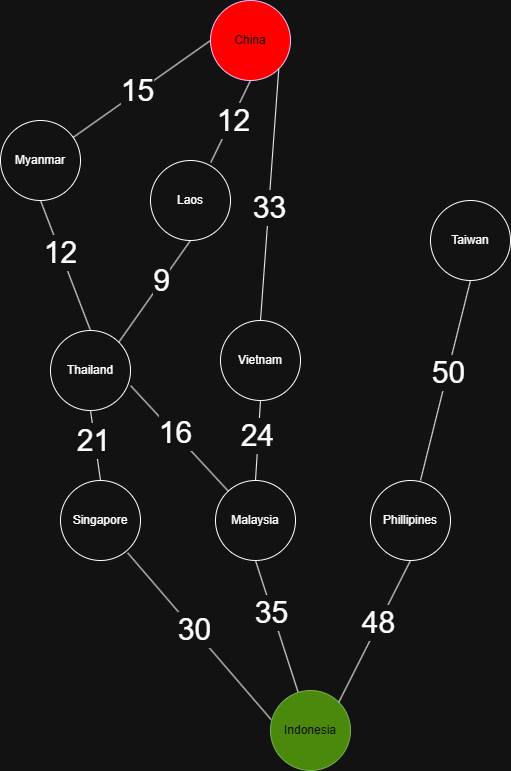

The diagram above was exported from draw.io. Its source (the exported page's mxGraphModel, read from the mxfile embedded in the PNG):
<mxGraphModel dx="1426" dy="1877" grid="1" gridSize="10" guides="1" tooltips="1" connect="1" arrows="1" fold="1" page="1" pageScale="1" pageWidth="850" pageHeight="1100" math="0" shadow="0">
  <root>
    <mxCell id="0" />
    <mxCell id="1" parent="0" />
    <mxCell id="38JqV1ekKritDxjPKcde-12" style="rounded=0;orthogonalLoop=1;jettySize=auto;html=1;entryX=0.5;entryY=1;entryDx=0;entryDy=0;endArrow=none;endFill=0;" edge="1" parent="1" source="38JqV1ekKritDxjPKcde-1" target="38JqV1ekKritDxjPKcde-3">
      <mxGeometry relative="1" as="geometry" />
    </mxCell>
    <mxCell id="38JqV1ekKritDxjPKcde-34" value="35" style="edgeLabel;html=1;align=center;verticalAlign=middle;resizable=0;points=[];fontSize=30;" vertex="1" connectable="0" parent="38JqV1ekKritDxjPKcde-12">
      <mxGeometry x="0.2336" y="1" relative="1" as="geometry">
        <mxPoint y="1" as="offset" />
      </mxGeometry>
    </mxCell>
    <mxCell id="38JqV1ekKritDxjPKcde-1" value="Indonesia" style="ellipse;whiteSpace=wrap;html=1;aspect=fixed;fillColor=#60a917;fontColor=#ffffff;strokeColor=#2D7600;" vertex="1" parent="1">
      <mxGeometry x="440" y="640" width="80" height="80" as="geometry" />
    </mxCell>
    <mxCell id="38JqV1ekKritDxjPKcde-2" value="Singapore" style="ellipse;whiteSpace=wrap;html=1;aspect=fixed;" vertex="1" parent="1">
      <mxGeometry x="230" y="430" width="80" height="80" as="geometry" />
    </mxCell>
    <mxCell id="38JqV1ekKritDxjPKcde-3" value="Malaysia" style="ellipse;whiteSpace=wrap;html=1;aspect=fixed;" vertex="1" parent="1">
      <mxGeometry x="385" y="430" width="80" height="80" as="geometry" />
    </mxCell>
    <mxCell id="38JqV1ekKritDxjPKcde-4" value="Phillipines" style="ellipse;whiteSpace=wrap;html=1;aspect=fixed;" vertex="1" parent="1">
      <mxGeometry x="540" y="430" width="80" height="80" as="geometry" />
    </mxCell>
    <mxCell id="38JqV1ekKritDxjPKcde-5" value="Thailand" style="ellipse;whiteSpace=wrap;html=1;aspect=fixed;" vertex="1" parent="1">
      <mxGeometry x="220" y="280" width="80" height="80" as="geometry" />
    </mxCell>
    <mxCell id="38JqV1ekKritDxjPKcde-6" value="Vietnam" style="ellipse;whiteSpace=wrap;html=1;aspect=fixed;" vertex="1" parent="1">
      <mxGeometry x="390" y="270" width="80" height="80" as="geometry" />
    </mxCell>
    <mxCell id="38JqV1ekKritDxjPKcde-7" value="Taiwan" style="ellipse;whiteSpace=wrap;html=1;aspect=fixed;" vertex="1" parent="1">
      <mxGeometry x="600" y="150" width="80" height="80" as="geometry" />
    </mxCell>
    <mxCell id="38JqV1ekKritDxjPKcde-8" value="China" style="ellipse;whiteSpace=wrap;html=1;aspect=fixed;fillColor=light-dark(#6A00FF,#FF0000);fontColor=#ffffff;strokeColor=#3700CC;" vertex="1" parent="1">
      <mxGeometry x="380" y="-50" width="80" height="80" as="geometry" />
    </mxCell>
    <mxCell id="38JqV1ekKritDxjPKcde-10" value="Myanmar" style="ellipse;whiteSpace=wrap;html=1;aspect=fixed;" vertex="1" parent="1">
      <mxGeometry x="170" y="70" width="80" height="80" as="geometry" />
    </mxCell>
    <mxCell id="38JqV1ekKritDxjPKcde-11" value="Laos" style="ellipse;whiteSpace=wrap;html=1;aspect=fixed;" vertex="1" parent="1">
      <mxGeometry x="320" y="110" width="80" height="80" as="geometry" />
    </mxCell>
    <mxCell id="38JqV1ekKritDxjPKcde-14" style="rounded=0;orthogonalLoop=1;jettySize=auto;html=1;entryX=0.84;entryY=0.905;entryDx=0;entryDy=0;endArrow=none;endFill=0;exitX=0.007;exitY=0.363;exitDx=0;exitDy=0;exitPerimeter=0;entryPerimeter=0;" edge="1" parent="1" source="38JqV1ekKritDxjPKcde-1" target="38JqV1ekKritDxjPKcde-2">
      <mxGeometry relative="1" as="geometry">
        <mxPoint x="390" y="662" as="sourcePoint" />
        <mxPoint x="347" y="530" as="targetPoint" />
      </mxGeometry>
    </mxCell>
    <mxCell id="38JqV1ekKritDxjPKcde-33" value="&lt;font style=&quot;font-size: 30px;&quot;&gt;30&lt;/font&gt;" style="edgeLabel;html=1;align=center;verticalAlign=middle;resizable=0;points=[];" vertex="1" connectable="0" parent="38JqV1ekKritDxjPKcde-14">
      <mxGeometry x="0.0822" y="-1" relative="1" as="geometry">
        <mxPoint as="offset" />
      </mxGeometry>
    </mxCell>
    <mxCell id="38JqV1ekKritDxjPKcde-15" style="rounded=0;orthogonalLoop=1;jettySize=auto;html=1;entryX=0.5;entryY=1;entryDx=0;entryDy=0;endArrow=none;endFill=0;exitX=1;exitY=0;exitDx=0;exitDy=0;" edge="1" parent="1" source="38JqV1ekKritDxjPKcde-1" target="38JqV1ekKritDxjPKcde-4">
      <mxGeometry relative="1" as="geometry">
        <mxPoint x="563" y="682" as="sourcePoint" />
        <mxPoint x="520" y="550" as="targetPoint" />
      </mxGeometry>
    </mxCell>
    <mxCell id="38JqV1ekKritDxjPKcde-42" value="&lt;font style=&quot;font-size: 30px;&quot;&gt;48&lt;/font&gt;" style="edgeLabel;html=1;align=center;verticalAlign=middle;resizable=0;points=[];" vertex="1" connectable="0" parent="38JqV1ekKritDxjPKcde-15">
      <mxGeometry x="0.1215" y="1" relative="1" as="geometry">
        <mxPoint as="offset" />
      </mxGeometry>
    </mxCell>
    <mxCell id="38JqV1ekKritDxjPKcde-17" style="rounded=0;orthogonalLoop=1;jettySize=auto;html=1;endArrow=none;endFill=0;exitX=0.625;exitY=0;exitDx=0;exitDy=0;exitPerimeter=0;entryX=0.5;entryY=1;entryDx=0;entryDy=0;" edge="1" parent="1" source="38JqV1ekKritDxjPKcde-4" target="38JqV1ekKritDxjPKcde-7">
      <mxGeometry relative="1" as="geometry">
        <mxPoint x="570" y="372" as="sourcePoint" />
        <mxPoint x="640" y="280" as="targetPoint" />
      </mxGeometry>
    </mxCell>
    <mxCell id="38JqV1ekKritDxjPKcde-41" value="&lt;font style=&quot;font-size: 30px;&quot;&gt;50&lt;/font&gt;" style="edgeLabel;html=1;align=center;verticalAlign=middle;resizable=0;points=[];" vertex="1" connectable="0" parent="38JqV1ekKritDxjPKcde-17">
      <mxGeometry x="0.0894" relative="1" as="geometry">
        <mxPoint as="offset" />
      </mxGeometry>
    </mxCell>
    <mxCell id="38JqV1ekKritDxjPKcde-18" style="rounded=0;orthogonalLoop=1;jettySize=auto;html=1;endArrow=none;endFill=0;exitX=0.5;exitY=0;exitDx=0;exitDy=0;entryX=0.5;entryY=1;entryDx=0;entryDy=0;" edge="1" parent="1" source="38JqV1ekKritDxjPKcde-3" target="38JqV1ekKritDxjPKcde-6">
      <mxGeometry relative="1" as="geometry">
        <mxPoint x="610" y="520" as="sourcePoint" />
        <mxPoint x="660" y="320" as="targetPoint" />
      </mxGeometry>
    </mxCell>
    <mxCell id="38JqV1ekKritDxjPKcde-38" value="&lt;font style=&quot;font-size: 30px;&quot;&gt;24&lt;/font&gt;" style="edgeLabel;html=1;align=center;verticalAlign=middle;resizable=0;points=[];" vertex="1" connectable="0" parent="38JqV1ekKritDxjPKcde-18">
      <mxGeometry x="0.1486" y="1" relative="1" as="geometry">
        <mxPoint as="offset" />
      </mxGeometry>
    </mxCell>
    <mxCell id="38JqV1ekKritDxjPKcde-19" style="rounded=0;orthogonalLoop=1;jettySize=auto;html=1;endArrow=none;endFill=0;entryX=1.004;entryY=0.692;entryDx=0;entryDy=0;entryPerimeter=0;" edge="1" parent="1" source="38JqV1ekKritDxjPKcde-3" target="38JqV1ekKritDxjPKcde-5">
      <mxGeometry relative="1" as="geometry">
        <mxPoint x="460" y="460" as="sourcePoint" />
        <mxPoint x="465" y="380" as="targetPoint" />
      </mxGeometry>
    </mxCell>
    <mxCell id="38JqV1ekKritDxjPKcde-37" value="&lt;font style=&quot;font-size: 30px;&quot;&gt;16&lt;/font&gt;" style="edgeLabel;html=1;align=center;verticalAlign=middle;resizable=0;points=[];" vertex="1" connectable="0" parent="38JqV1ekKritDxjPKcde-19">
      <mxGeometry x="0.1197" y="-1" relative="1" as="geometry">
        <mxPoint as="offset" />
      </mxGeometry>
    </mxCell>
    <mxCell id="38JqV1ekKritDxjPKcde-20" style="rounded=0;orthogonalLoop=1;jettySize=auto;html=1;endArrow=none;endFill=0;entryX=0.5;entryY=1;entryDx=0;entryDy=0;exitX=0.5;exitY=0;exitDx=0;exitDy=0;" edge="1" parent="1" source="38JqV1ekKritDxjPKcde-2" target="38JqV1ekKritDxjPKcde-5">
      <mxGeometry relative="1" as="geometry">
        <mxPoint x="270" y="420" as="sourcePoint" />
        <mxPoint x="340" y="370" as="targetPoint" />
      </mxGeometry>
    </mxCell>
    <mxCell id="38JqV1ekKritDxjPKcde-36" value="&lt;font style=&quot;font-size: 30px;&quot;&gt;21&lt;/font&gt;" style="edgeLabel;html=1;align=center;verticalAlign=middle;resizable=0;points=[];" vertex="1" connectable="0" parent="38JqV1ekKritDxjPKcde-20">
      <mxGeometry x="0.152" y="2" relative="1" as="geometry">
        <mxPoint as="offset" />
      </mxGeometry>
    </mxCell>
    <mxCell id="38JqV1ekKritDxjPKcde-21" style="rounded=0;orthogonalLoop=1;jettySize=auto;html=1;endArrow=none;endFill=0;entryX=0.5;entryY=1;entryDx=0;entryDy=0;exitX=1;exitY=0;exitDx=0;exitDy=0;" edge="1" parent="1" source="38JqV1ekKritDxjPKcde-5" target="38JqV1ekKritDxjPKcde-11">
      <mxGeometry relative="1" as="geometry">
        <mxPoint x="408" y="446" as="sourcePoint" />
        <mxPoint x="310" y="340" as="targetPoint" />
      </mxGeometry>
    </mxCell>
    <mxCell id="38JqV1ekKritDxjPKcde-43" value="&lt;font style=&quot;font-size: 30px;&quot;&gt;9&lt;/font&gt;" style="edgeLabel;html=1;align=center;verticalAlign=middle;resizable=0;points=[];" vertex="1" connectable="0" parent="38JqV1ekKritDxjPKcde-21">
      <mxGeometry x="0.2061" y="1" relative="1" as="geometry">
        <mxPoint as="offset" />
      </mxGeometry>
    </mxCell>
    <mxCell id="38JqV1ekKritDxjPKcde-22" style="rounded=0;orthogonalLoop=1;jettySize=auto;html=1;endArrow=none;endFill=0;entryX=0.5;entryY=1;entryDx=0;entryDy=0;exitX=0.754;exitY=0.025;exitDx=0;exitDy=0;exitPerimeter=0;" edge="1" parent="1" source="38JqV1ekKritDxjPKcde-11" target="38JqV1ekKritDxjPKcde-8">
      <mxGeometry relative="1" as="geometry">
        <mxPoint x="448" y="396" as="sourcePoint" />
        <mxPoint x="350" y="290" as="targetPoint" />
      </mxGeometry>
    </mxCell>
    <mxCell id="38JqV1ekKritDxjPKcde-45" value="&lt;font style=&quot;font-size: 30px;&quot;&gt;12&lt;/font&gt;" style="edgeLabel;html=1;align=center;verticalAlign=middle;resizable=0;points=[];" vertex="1" connectable="0" parent="38JqV1ekKritDxjPKcde-22">
      <mxGeometry x="0.0571" y="-1" relative="1" as="geometry">
        <mxPoint as="offset" />
      </mxGeometry>
    </mxCell>
    <mxCell id="38JqV1ekKritDxjPKcde-23" style="rounded=0;orthogonalLoop=1;jettySize=auto;html=1;endArrow=none;endFill=0;entryX=0.5;entryY=1;entryDx=0;entryDy=0;exitX=0.5;exitY=0;exitDx=0;exitDy=0;" edge="1" parent="1" source="38JqV1ekKritDxjPKcde-5" target="38JqV1ekKritDxjPKcde-10">
      <mxGeometry relative="1" as="geometry">
        <mxPoint x="180" y="232" as="sourcePoint" />
        <mxPoint x="220" y="150" as="targetPoint" />
      </mxGeometry>
    </mxCell>
    <mxCell id="38JqV1ekKritDxjPKcde-39" value="12" style="edgeLabel;html=1;align=center;verticalAlign=middle;resizable=0;points=[];fontSize=30;" vertex="1" connectable="0" parent="38JqV1ekKritDxjPKcde-23">
      <mxGeometry x="0.2" relative="1" as="geometry">
        <mxPoint as="offset" />
      </mxGeometry>
    </mxCell>
    <mxCell id="38JqV1ekKritDxjPKcde-24" style="rounded=0;orthogonalLoop=1;jettySize=auto;html=1;endArrow=none;endFill=0;entryX=0;entryY=0.5;entryDx=0;entryDy=0;" edge="1" parent="1" source="38JqV1ekKritDxjPKcde-10" target="38JqV1ekKritDxjPKcde-8">
      <mxGeometry relative="1" as="geometry">
        <mxPoint x="570" y="172" as="sourcePoint" />
        <mxPoint x="610" y="90" as="targetPoint" />
      </mxGeometry>
    </mxCell>
    <mxCell id="38JqV1ekKritDxjPKcde-44" value="&lt;span style=&quot;font-size: 30px;&quot;&gt;15&lt;/span&gt;" style="edgeLabel;html=1;align=center;verticalAlign=middle;resizable=0;points=[];" vertex="1" connectable="0" parent="38JqV1ekKritDxjPKcde-24">
      <mxGeometry x="-0.0624" y="2" relative="1" as="geometry">
        <mxPoint as="offset" />
      </mxGeometry>
    </mxCell>
    <mxCell id="38JqV1ekKritDxjPKcde-31" style="rounded=0;orthogonalLoop=1;jettySize=auto;html=1;endArrow=none;endFill=0;entryX=1;entryY=1;entryDx=0;entryDy=0;exitX=0.5;exitY=0;exitDx=0;exitDy=0;" edge="1" parent="1" source="38JqV1ekKritDxjPKcde-6" target="38JqV1ekKritDxjPKcde-8">
      <mxGeometry relative="1" as="geometry">
        <mxPoint x="460" y="162" as="sourcePoint" />
        <mxPoint x="500" y="80" as="targetPoint" />
      </mxGeometry>
    </mxCell>
    <mxCell id="38JqV1ekKritDxjPKcde-40" value="33" style="edgeLabel;html=1;align=center;verticalAlign=middle;resizable=0;points=[];fontSize=30;" vertex="1" connectable="0" parent="38JqV1ekKritDxjPKcde-31">
      <mxGeometry x="-0.0944" relative="1" as="geometry">
        <mxPoint as="offset" />
      </mxGeometry>
    </mxCell>
  </root>
</mxGraphModel>